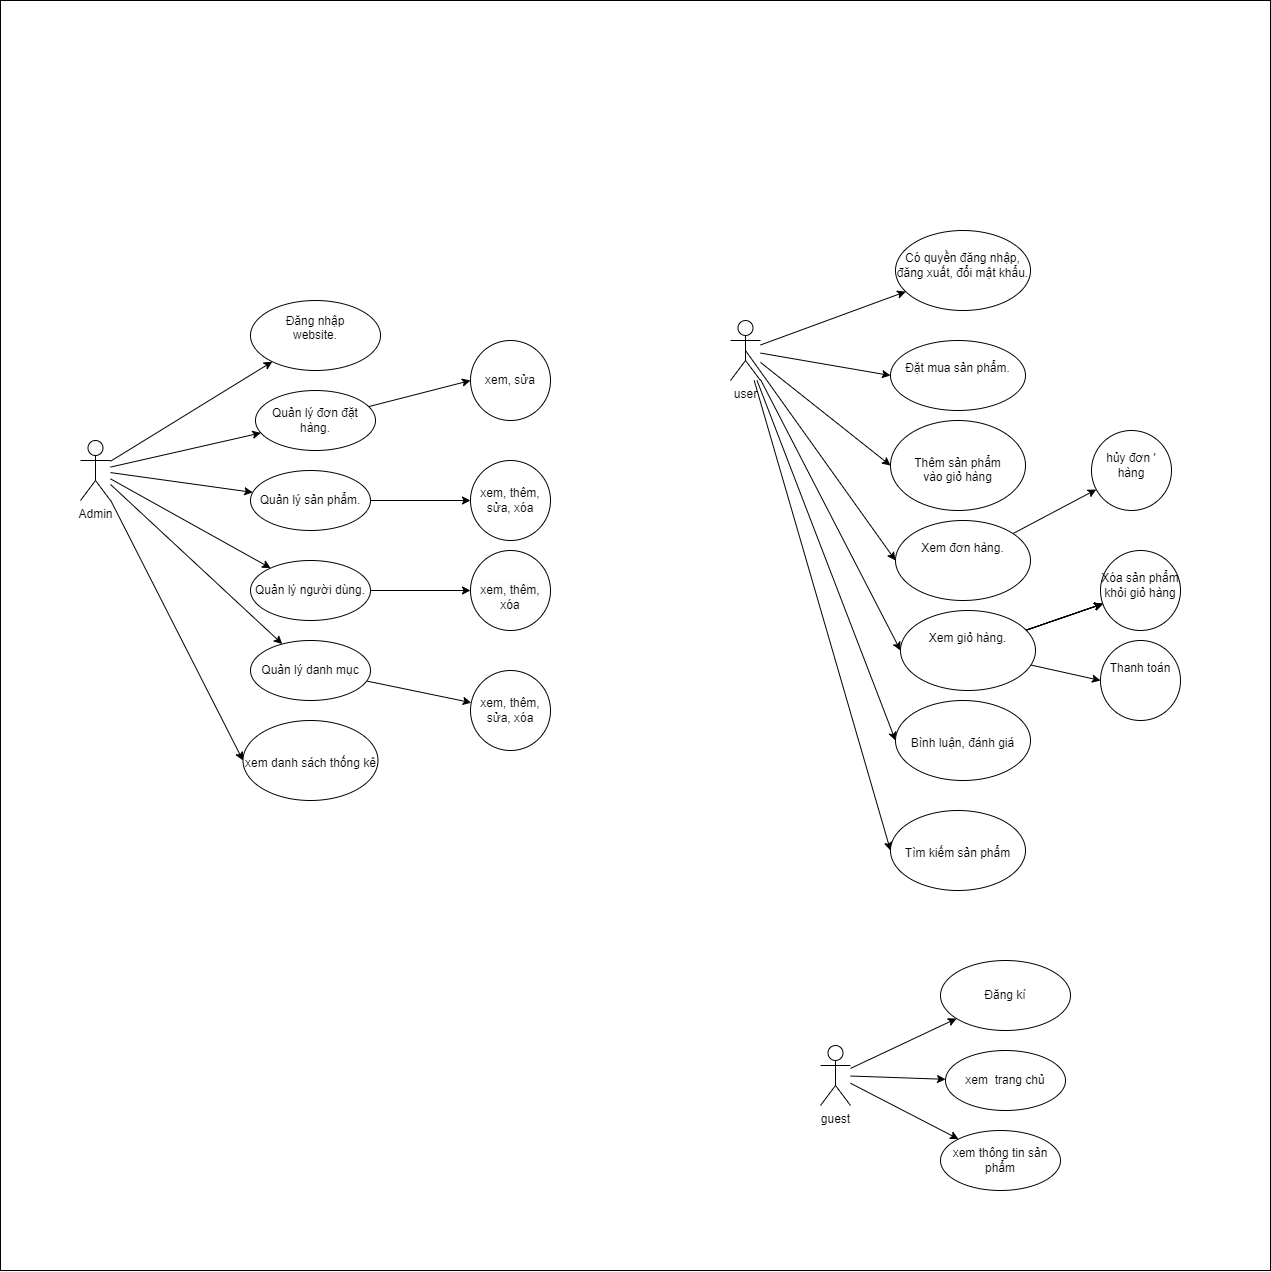

The diagram above was exported from draw.io. Its source (the exported page's mxGraphModel, read from the mxfile embedded in the PNG):
<mxGraphModel dx="4300" dy="3026" grid="1" gridSize="10" guides="1" tooltips="1" connect="1" arrows="1" fold="1" page="1" pageScale="1" pageWidth="827" pageHeight="1169" math="0" shadow="0">
  <root>
    <mxCell id="0" />
    <mxCell id="1" parent="0" />
    <mxCell id="y_fbNkb39VpVLeOL00UR-1" value="" style="whiteSpace=wrap;html=1;aspect=fixed;" vertex="1" parent="1">
      <mxGeometry x="180" y="-140" width="1270" height="1270" as="geometry" />
    </mxCell>
    <mxCell id="8v2Kax6RofP1hunChpIC-14" style="rounded=0;orthogonalLoop=1;jettySize=auto;html=1;" parent="1" source="8v2Kax6RofP1hunChpIC-3" target="8v2Kax6RofP1hunChpIC-6" edge="1">
      <mxGeometry relative="1" as="geometry" />
    </mxCell>
    <mxCell id="8v2Kax6RofP1hunChpIC-15" style="rounded=0;orthogonalLoop=1;jettySize=auto;html=1;" parent="1" source="8v2Kax6RofP1hunChpIC-3" target="8v2Kax6RofP1hunChpIC-10" edge="1">
      <mxGeometry relative="1" as="geometry" />
    </mxCell>
    <mxCell id="8v2Kax6RofP1hunChpIC-17" style="rounded=0;orthogonalLoop=1;jettySize=auto;html=1;" parent="1" source="8v2Kax6RofP1hunChpIC-3" target="8v2Kax6RofP1hunChpIC-11" edge="1">
      <mxGeometry relative="1" as="geometry" />
    </mxCell>
    <mxCell id="8v2Kax6RofP1hunChpIC-18" style="rounded=0;orthogonalLoop=1;jettySize=auto;html=1;" parent="1" source="8v2Kax6RofP1hunChpIC-3" target="8v2Kax6RofP1hunChpIC-12" edge="1">
      <mxGeometry relative="1" as="geometry" />
    </mxCell>
    <mxCell id="8v2Kax6RofP1hunChpIC-59" style="edgeStyle=none;rounded=0;orthogonalLoop=1;jettySize=auto;html=1;entryX=0;entryY=0.5;entryDx=0;entryDy=0;" parent="1" source="8v2Kax6RofP1hunChpIC-3" target="8v2Kax6RofP1hunChpIC-57" edge="1">
      <mxGeometry relative="1" as="geometry" />
    </mxCell>
    <mxCell id="8v2Kax6RofP1hunChpIC-3" value="Admin" style="shape=umlActor;verticalLabelPosition=bottom;verticalAlign=top;html=1;outlineConnect=0;" parent="1" vertex="1">
      <mxGeometry x="260" y="300" width="30" height="60" as="geometry" />
    </mxCell>
    <mxCell id="8v2Kax6RofP1hunChpIC-4" value="Đăng nhập&lt;br&gt;website.&lt;br&gt;&lt;br&gt;" style="ellipse;whiteSpace=wrap;html=1;" parent="1" vertex="1">
      <mxGeometry x="430" y="160" width="130" height="70" as="geometry" />
    </mxCell>
    <mxCell id="8v2Kax6RofP1hunChpIC-29" style="edgeStyle=none;rounded=0;orthogonalLoop=1;jettySize=auto;html=1;entryX=0;entryY=0.5;entryDx=0;entryDy=0;" parent="1" source="8v2Kax6RofP1hunChpIC-6" target="8v2Kax6RofP1hunChpIC-35" edge="1">
      <mxGeometry relative="1" as="geometry">
        <mxPoint x="620" y="210" as="targetPoint" />
      </mxGeometry>
    </mxCell>
    <mxCell id="8v2Kax6RofP1hunChpIC-6" value="Quản lý đơn đặt hàng." style="ellipse;whiteSpace=wrap;html=1;" parent="1" vertex="1">
      <mxGeometry x="435" y="250" width="120" height="60" as="geometry" />
    </mxCell>
    <mxCell id="8v2Kax6RofP1hunChpIC-34" value="" style="edgeStyle=none;rounded=0;orthogonalLoop=1;jettySize=auto;html=1;" parent="1" source="8v2Kax6RofP1hunChpIC-10" target="8v2Kax6RofP1hunChpIC-33" edge="1">
      <mxGeometry relative="1" as="geometry" />
    </mxCell>
    <mxCell id="8v2Kax6RofP1hunChpIC-10" value="Quản lý sản phẩm." style="ellipse;whiteSpace=wrap;html=1;" parent="1" vertex="1">
      <mxGeometry x="430" y="330" width="120" height="60" as="geometry" />
    </mxCell>
    <mxCell id="8v2Kax6RofP1hunChpIC-39" value="" style="edgeStyle=none;rounded=0;orthogonalLoop=1;jettySize=auto;html=1;" parent="1" source="8v2Kax6RofP1hunChpIC-11" target="8v2Kax6RofP1hunChpIC-38" edge="1">
      <mxGeometry relative="1" as="geometry" />
    </mxCell>
    <mxCell id="8v2Kax6RofP1hunChpIC-11" value="Quản lý người dùng." style="ellipse;whiteSpace=wrap;html=1;" parent="1" vertex="1">
      <mxGeometry x="430" y="420" width="120" height="60" as="geometry" />
    </mxCell>
    <mxCell id="8v2Kax6RofP1hunChpIC-37" style="edgeStyle=none;rounded=0;orthogonalLoop=1;jettySize=auto;html=1;" parent="1" source="8v2Kax6RofP1hunChpIC-12" target="8v2Kax6RofP1hunChpIC-36" edge="1">
      <mxGeometry relative="1" as="geometry" />
    </mxCell>
    <mxCell id="8v2Kax6RofP1hunChpIC-12" value="Quản lý danh mục" style="ellipse;whiteSpace=wrap;html=1;" parent="1" vertex="1">
      <mxGeometry x="430" y="500" width="120" height="60" as="geometry" />
    </mxCell>
    <mxCell id="8v2Kax6RofP1hunChpIC-13" style="rounded=0;orthogonalLoop=1;jettySize=auto;html=1;" parent="1" source="8v2Kax6RofP1hunChpIC-3" target="8v2Kax6RofP1hunChpIC-4" edge="1">
      <mxGeometry relative="1" as="geometry">
        <mxPoint x="290" y="200" as="sourcePoint" />
      </mxGeometry>
    </mxCell>
    <mxCell id="8v2Kax6RofP1hunChpIC-33" value="xem, thêm, sửa, xóa" style="ellipse;whiteSpace=wrap;html=1;" parent="1" vertex="1">
      <mxGeometry x="650" y="320" width="80" height="80" as="geometry" />
    </mxCell>
    <mxCell id="8v2Kax6RofP1hunChpIC-35" value="xem, sửa" style="ellipse;whiteSpace=wrap;html=1;" parent="1" vertex="1">
      <mxGeometry x="650" y="200" width="80" height="80" as="geometry" />
    </mxCell>
    <mxCell id="8v2Kax6RofP1hunChpIC-36" value="xem, thêm, sửa, xóa" style="ellipse;whiteSpace=wrap;html=1;" parent="1" vertex="1">
      <mxGeometry x="650" y="530" width="80" height="80" as="geometry" />
    </mxCell>
    <mxCell id="8v2Kax6RofP1hunChpIC-38" value="&lt;br&gt;&lt;span style=&quot;color: rgb(0, 0, 0); font-family: Helvetica; font-size: 12px; font-style: normal; font-variant-ligatures: normal; font-variant-caps: normal; font-weight: 400; letter-spacing: normal; orphans: 2; text-align: center; text-indent: 0px; text-transform: none; widows: 2; word-spacing: 0px; -webkit-text-stroke-width: 0px; background-color: rgb(251, 251, 251); text-decoration-thickness: initial; text-decoration-style: initial; text-decoration-color: initial; float: none; display: inline !important;&quot;&gt;xem, thêm, xóa&lt;/span&gt;&lt;br&gt;" style="ellipse;whiteSpace=wrap;html=1;" parent="1" vertex="1">
      <mxGeometry x="650" y="410" width="80" height="80" as="geometry" />
    </mxCell>
    <mxCell id="8v2Kax6RofP1hunChpIC-43" value="" style="edgeStyle=none;rounded=0;orthogonalLoop=1;jettySize=auto;html=1;" parent="1" source="8v2Kax6RofP1hunChpIC-41" target="8v2Kax6RofP1hunChpIC-42" edge="1">
      <mxGeometry relative="1" as="geometry" />
    </mxCell>
    <mxCell id="8v2Kax6RofP1hunChpIC-48" style="edgeStyle=none;rounded=0;orthogonalLoop=1;jettySize=auto;html=1;exitX=0.5;exitY=0.5;exitDx=0;exitDy=0;exitPerimeter=0;entryX=0;entryY=0.5;entryDx=0;entryDy=0;" parent="1" source="8v2Kax6RofP1hunChpIC-41" target="8v2Kax6RofP1hunChpIC-46" edge="1">
      <mxGeometry relative="1" as="geometry" />
    </mxCell>
    <mxCell id="8v2Kax6RofP1hunChpIC-52" style="edgeStyle=none;rounded=0;orthogonalLoop=1;jettySize=auto;html=1;entryX=0;entryY=0.5;entryDx=0;entryDy=0;" parent="1" source="8v2Kax6RofP1hunChpIC-41" target="8v2Kax6RofP1hunChpIC-49" edge="1">
      <mxGeometry relative="1" as="geometry" />
    </mxCell>
    <mxCell id="8v2Kax6RofP1hunChpIC-53" style="edgeStyle=none;rounded=0;orthogonalLoop=1;jettySize=auto;html=1;entryX=0;entryY=0.5;entryDx=0;entryDy=0;" parent="1" source="8v2Kax6RofP1hunChpIC-41" target="8v2Kax6RofP1hunChpIC-51" edge="1">
      <mxGeometry relative="1" as="geometry" />
    </mxCell>
    <mxCell id="8v2Kax6RofP1hunChpIC-54" style="edgeStyle=none;rounded=0;orthogonalLoop=1;jettySize=auto;html=1;entryX=0;entryY=0.5;entryDx=0;entryDy=0;" parent="1" source="8v2Kax6RofP1hunChpIC-41" target="8v2Kax6RofP1hunChpIC-50" edge="1">
      <mxGeometry relative="1" as="geometry" />
    </mxCell>
    <mxCell id="8v2Kax6RofP1hunChpIC-56" style="edgeStyle=none;rounded=0;orthogonalLoop=1;jettySize=auto;html=1;entryX=0;entryY=0.5;entryDx=0;entryDy=0;" parent="1" source="8v2Kax6RofP1hunChpIC-41" target="8v2Kax6RofP1hunChpIC-55" edge="1">
      <mxGeometry relative="1" as="geometry" />
    </mxCell>
    <mxCell id="8v2Kax6RofP1hunChpIC-41" value="user" style="shape=umlActor;verticalLabelPosition=bottom;verticalAlign=top;html=1;outlineConnect=0;" parent="1" vertex="1">
      <mxGeometry x="910" y="180" width="30" height="60" as="geometry" />
    </mxCell>
    <mxCell id="8v2Kax6RofP1hunChpIC-42" value="&lt;br&gt;Có quyền đăng nhập, đăng xuất, đổi mật khẩu." style="ellipse;whiteSpace=wrap;html=1;verticalAlign=top;" parent="1" vertex="1">
      <mxGeometry x="1075" y="90" width="135" height="80" as="geometry" />
    </mxCell>
    <mxCell id="8v2Kax6RofP1hunChpIC-45" value="&lt;br&gt;Đặt mua sản phẩm." style="ellipse;whiteSpace=wrap;html=1;verticalAlign=top;" parent="1" vertex="1">
      <mxGeometry x="1070" y="200" width="135" height="70" as="geometry" />
    </mxCell>
    <mxCell id="8v2Kax6RofP1hunChpIC-72" style="edgeStyle=none;rounded=0;orthogonalLoop=1;jettySize=auto;html=1;" parent="1" source="8v2Kax6RofP1hunChpIC-46" target="8v2Kax6RofP1hunChpIC-71" edge="1">
      <mxGeometry relative="1" as="geometry" />
    </mxCell>
    <mxCell id="8v2Kax6RofP1hunChpIC-46" value="&lt;br&gt;Xem đơn hàng." style="ellipse;whiteSpace=wrap;html=1;verticalAlign=top;" parent="1" vertex="1">
      <mxGeometry x="1075" y="380" width="135" height="80" as="geometry" />
    </mxCell>
    <mxCell id="8v2Kax6RofP1hunChpIC-47" style="edgeStyle=none;rounded=0;orthogonalLoop=1;jettySize=auto;html=1;entryX=0;entryY=0.5;entryDx=0;entryDy=0;" parent="1" source="8v2Kax6RofP1hunChpIC-41" target="8v2Kax6RofP1hunChpIC-45" edge="1">
      <mxGeometry relative="1" as="geometry" />
    </mxCell>
    <mxCell id="8v2Kax6RofP1hunChpIC-64" value="" style="edgeStyle=none;rounded=0;orthogonalLoop=1;jettySize=auto;html=1;" parent="1" source="8v2Kax6RofP1hunChpIC-49" target="8v2Kax6RofP1hunChpIC-63" edge="1">
      <mxGeometry relative="1" as="geometry" />
    </mxCell>
    <mxCell id="8v2Kax6RofP1hunChpIC-65" value="" style="edgeStyle=none;rounded=0;orthogonalLoop=1;jettySize=auto;html=1;" parent="1" source="8v2Kax6RofP1hunChpIC-49" target="8v2Kax6RofP1hunChpIC-63" edge="1">
      <mxGeometry relative="1" as="geometry" />
    </mxCell>
    <mxCell id="8v2Kax6RofP1hunChpIC-66" value="" style="edgeStyle=none;rounded=0;orthogonalLoop=1;jettySize=auto;html=1;" parent="1" source="8v2Kax6RofP1hunChpIC-49" target="8v2Kax6RofP1hunChpIC-63" edge="1">
      <mxGeometry relative="1" as="geometry" />
    </mxCell>
    <mxCell id="8v2Kax6RofP1hunChpIC-67" value="" style="edgeStyle=none;rounded=0;orthogonalLoop=1;jettySize=auto;html=1;" parent="1" source="8v2Kax6RofP1hunChpIC-49" target="8v2Kax6RofP1hunChpIC-63" edge="1">
      <mxGeometry relative="1" as="geometry" />
    </mxCell>
    <mxCell id="8v2Kax6RofP1hunChpIC-69" style="edgeStyle=none;rounded=0;orthogonalLoop=1;jettySize=auto;html=1;entryX=0;entryY=0.5;entryDx=0;entryDy=0;" parent="1" source="8v2Kax6RofP1hunChpIC-49" target="8v2Kax6RofP1hunChpIC-68" edge="1">
      <mxGeometry relative="1" as="geometry" />
    </mxCell>
    <mxCell id="8v2Kax6RofP1hunChpIC-49" value="&lt;br&gt;Xem giỏ hàng." style="ellipse;whiteSpace=wrap;html=1;verticalAlign=top;" parent="1" vertex="1">
      <mxGeometry x="1080" y="470" width="135" height="80" as="geometry" />
    </mxCell>
    <mxCell id="8v2Kax6RofP1hunChpIC-50" value="&lt;br&gt;&lt;br&gt;Thêm sản phẩm &lt;br&gt;vào giỏ hàng" style="ellipse;whiteSpace=wrap;html=1;verticalAlign=top;" parent="1" vertex="1">
      <mxGeometry x="1070" y="280" width="135" height="90" as="geometry" />
    </mxCell>
    <mxCell id="8v2Kax6RofP1hunChpIC-51" value="&lt;br&gt;&lt;br&gt;Bình luận, đánh giá" style="ellipse;whiteSpace=wrap;html=1;verticalAlign=top;" parent="1" vertex="1">
      <mxGeometry x="1075" y="560" width="135" height="80" as="geometry" />
    </mxCell>
    <mxCell id="8v2Kax6RofP1hunChpIC-55" value="&lt;br&gt;&lt;br&gt;Tìm kiếm sản phẩm" style="ellipse;whiteSpace=wrap;html=1;verticalAlign=top;" parent="1" vertex="1">
      <mxGeometry x="1070" y="670" width="135" height="80" as="geometry" />
    </mxCell>
    <mxCell id="8v2Kax6RofP1hunChpIC-57" value="&lt;br&gt;&lt;br&gt;xem danh sách thống kê" style="ellipse;whiteSpace=wrap;html=1;verticalAlign=top;" parent="1" vertex="1">
      <mxGeometry x="422.5" y="580" width="135" height="80" as="geometry" />
    </mxCell>
    <mxCell id="8v2Kax6RofP1hunChpIC-58" style="edgeStyle=none;rounded=0;orthogonalLoop=1;jettySize=auto;html=1;exitX=0;exitY=1;exitDx=0;exitDy=0;exitPerimeter=0;" parent="1" source="8v2Kax6RofP1hunChpIC-3" target="8v2Kax6RofP1hunChpIC-3" edge="1">
      <mxGeometry relative="1" as="geometry" />
    </mxCell>
    <mxCell id="8v2Kax6RofP1hunChpIC-63" value="&lt;br&gt;Xóa sản phẩm khỏi giỏ hàng" style="ellipse;whiteSpace=wrap;html=1;verticalAlign=top;" parent="1" vertex="1">
      <mxGeometry x="1280" y="410" width="80" height="80" as="geometry" />
    </mxCell>
    <mxCell id="8v2Kax6RofP1hunChpIC-68" value="&lt;br&gt;Thanh toán" style="ellipse;whiteSpace=wrap;html=1;verticalAlign=top;" parent="1" vertex="1">
      <mxGeometry x="1280" y="500" width="80" height="80" as="geometry" />
    </mxCell>
    <mxCell id="8v2Kax6RofP1hunChpIC-71" value="&lt;br&gt;hủy đơn '&lt;br&gt;hàng" style="ellipse;whiteSpace=wrap;html=1;verticalAlign=top;" parent="1" vertex="1">
      <mxGeometry x="1271" y="290" width="80" height="80" as="geometry" />
    </mxCell>
    <mxCell id="8v2Kax6RofP1hunChpIC-97" style="rounded=0;orthogonalLoop=1;jettySize=auto;html=1;" parent="1" source="8v2Kax6RofP1hunChpIC-102" target="8v2Kax6RofP1hunChpIC-105" edge="1">
      <mxGeometry relative="1" as="geometry" />
    </mxCell>
    <mxCell id="8v2Kax6RofP1hunChpIC-98" style="rounded=0;orthogonalLoop=1;jettySize=auto;html=1;" parent="1" source="8v2Kax6RofP1hunChpIC-102" target="8v2Kax6RofP1hunChpIC-107" edge="1">
      <mxGeometry relative="1" as="geometry" />
    </mxCell>
    <mxCell id="8v2Kax6RofP1hunChpIC-102" value="guest" style="shape=umlActor;verticalLabelPosition=bottom;verticalAlign=top;html=1;outlineConnect=0;" parent="1" vertex="1">
      <mxGeometry x="1000" y="905" width="30" height="60" as="geometry" />
    </mxCell>
    <mxCell id="8v2Kax6RofP1hunChpIC-103" value="Đăng kí" style="ellipse;whiteSpace=wrap;html=1;" parent="1" vertex="1">
      <mxGeometry x="1120" y="820" width="130" height="70" as="geometry" />
    </mxCell>
    <mxCell id="8v2Kax6RofP1hunChpIC-105" value="xem&amp;nbsp; trang chủ" style="ellipse;whiteSpace=wrap;html=1;" parent="1" vertex="1">
      <mxGeometry x="1125" y="910" width="120" height="60" as="geometry" />
    </mxCell>
    <mxCell id="8v2Kax6RofP1hunChpIC-107" value="xem thông tin sản phẩm" style="ellipse;whiteSpace=wrap;html=1;" parent="1" vertex="1">
      <mxGeometry x="1120" y="990" width="120" height="60" as="geometry" />
    </mxCell>
    <mxCell id="8v2Kax6RofP1hunChpIC-112" style="rounded=0;orthogonalLoop=1;jettySize=auto;html=1;" parent="1" source="8v2Kax6RofP1hunChpIC-102" target="8v2Kax6RofP1hunChpIC-103" edge="1">
      <mxGeometry relative="1" as="geometry">
        <mxPoint x="1030" y="805" as="sourcePoint" />
      </mxGeometry>
    </mxCell>
    <mxCell id="8v2Kax6RofP1hunChpIC-114" style="edgeStyle=none;rounded=0;orthogonalLoop=1;jettySize=auto;html=1;exitX=0;exitY=1;exitDx=0;exitDy=0;exitPerimeter=0;" parent="1" source="8v2Kax6RofP1hunChpIC-102" target="8v2Kax6RofP1hunChpIC-102" edge="1">
      <mxGeometry relative="1" as="geometry" />
    </mxCell>
  </root>
</mxGraphModel>